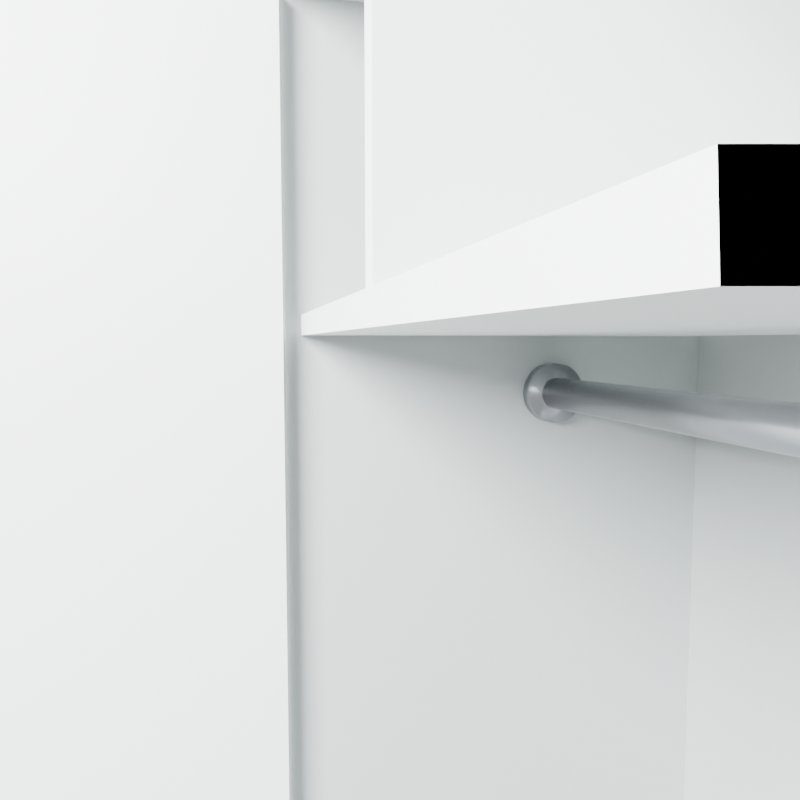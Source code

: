 # Source: PPECabinet_MASTER.blend  (saved by Blender 5.1.30; exported with 4.5.12 LTS)
import bpy
from mathutils import Matrix  # noqa: F401  (used for matrix-valued properties, if any)

bpy.ops.wm.read_factory_settings(use_empty=True)
scene = bpy.context.scene
scene.name = 'Scene'

# ---- collections
col_collection = bpy.data.collections.new('Collection'); scene.collection.children.link(col_collection)

# ---- materials (node trees are filled in below, after node groups)
mat_ppe_body = bpy.data.materials.new('PPE_Body')
mat_ppe_interior = bpy.data.materials.new('PPE_Interior')
mat_ppe_plinth = bpy.data.materials.new('PPE_Plinth')
mat_mat_handle_metal = bpy.data.materials.new('MAT_Handle_Metal')
mat_ppe_plaque = bpy.data.materials.new('PPE_Plaque')
mat_ppe_accent = bpy.data.materials.new('PPE_Accent')
mat_ppe_graphite = bpy.data.materials.new('PPE_Graphite')

# ---- material node trees
mat_ppe_body.use_nodes = True; mat_ppe_body.node_tree.nodes.clear()
_N = mat_ppe_body.node_tree.nodes; _L = mat_ppe_body.node_tree.links
n0 = _N.new('ShaderNodeBsdfPrincipled'); n0.name = 'Principled BSDF'; n0.location = (-200, 100)
n0.inputs[0].default_value = (0.7758, 0.7991, 0.7913, 1.0)
n0.inputs[2].default_value = 0.45
n1 = _N.new('ShaderNodeOutputMaterial'); n1.name = 'Material Output'; n1.location = (200, 100)
_L.new(n0.outputs[0], n1.inputs[0])
n1.is_active_output = True
mat_ppe_interior.use_nodes = True; mat_ppe_interior.node_tree.nodes.clear()
_N = mat_ppe_interior.node_tree.nodes; _L = mat_ppe_interior.node_tree.links
n0 = _N.new('ShaderNodeBsdfPrincipled'); n0.name = 'Principled BSDF'; n0.location = (-200, 100)
n0.inputs[0].default_value = (0.4735, 0.5029, 0.5029, 1.0)
n0.inputs[2].default_value = 0.55
n1 = _N.new('ShaderNodeOutputMaterial'); n1.name = 'Material Output'; n1.location = (200, 100)
_L.new(n0.outputs[0], n1.inputs[0])
n1.is_active_output = True
mat_ppe_plinth.use_nodes = True; mat_ppe_plinth.node_tree.nodes.clear()
_N = mat_ppe_plinth.node_tree.nodes; _L = mat_ppe_plinth.node_tree.links
n0 = _N.new('ShaderNodeBsdfPrincipled'); n0.name = 'Principled BSDF'; n0.location = (-200, 100)
n0.inputs[0].default_value = (0.0185, 0.02315, 0.02732, 1.0)
n0.inputs[2].default_value = 0.4
n1 = _N.new('ShaderNodeOutputMaterial'); n1.name = 'Material Output'; n1.location = (200, 100)
_L.new(n0.outputs[0], n1.inputs[0])
n1.is_active_output = True
mat_mat_handle_metal.use_nodes = True; mat_mat_handle_metal.node_tree.nodes.clear()
_N = mat_mat_handle_metal.node_tree.nodes; _L = mat_mat_handle_metal.node_tree.links
n0 = _N.new('ShaderNodeBsdfPrincipled'); n0.name = 'Principled BSDF'; n0.location = (-200, 100)
n0.inputs[0].default_value = (0.3, 0.31, 0.33, 1.0)
n0.inputs[1].default_value = 0.75
n0.inputs[2].default_value = 0.3
n1 = _N.new('ShaderNodeOutputMaterial'); n1.name = 'Material Output'; n1.location = (200, 100)
_L.new(n0.outputs[0], n1.inputs[0])
n1.is_active_output = True
mat_ppe_plaque.use_nodes = True; mat_ppe_plaque.node_tree.nodes.clear()
_N = mat_ppe_plaque.node_tree.nodes; _L = mat_ppe_plaque.node_tree.links
n0 = _N.new('ShaderNodeBsdfPrincipled'); n0.name = 'Principled BSDF'; n0.location = (-200, 100)
n0.inputs[0].default_value = (0.01033, 0.01161, 0.01298, 1.0)
n0.inputs[2].default_value = 0.35
n1 = _N.new('ShaderNodeOutputMaterial'); n1.name = 'Material Output'; n1.location = (200, 100)
_L.new(n0.outputs[0], n1.inputs[0])
n1.is_active_output = True
mat_ppe_accent.use_nodes = True; mat_ppe_accent.node_tree.nodes.clear()
_N = mat_ppe_accent.node_tree.nodes; _L = mat_ppe_accent.node_tree.links
n0 = _N.new('ShaderNodeBsdfPrincipled'); n0.name = 'Principled BSDF'; n0.location = (-200, 100)
n0.inputs[0].default_value = (0.016, 0.4793, 0.5711, 1.0)
n0.inputs[2].default_value = 0.25
n1 = _N.new('ShaderNodeOutputMaterial'); n1.name = 'Material Output'; n1.location = (200, 100)
_L.new(n0.outputs[0], n1.inputs[0])
n1.is_active_output = True
mat_ppe_graphite.use_nodes = True; mat_ppe_graphite.node_tree.nodes.clear()
_N = mat_ppe_graphite.node_tree.nodes; _L = mat_ppe_graphite.node_tree.links
n0 = _N.new('ShaderNodeBsdfPrincipled'); n0.name = 'Principled BSDF'; n0.location = (-200, 100)
n0.inputs[0].default_value = (0.02956, 0.03689, 0.04231, 1.0)
n0.inputs[2].default_value = 0.35
n1 = _N.new('ShaderNodeOutputMaterial'); n1.name = 'Material Output'; n1.location = (200, 100)
_L.new(n0.outputs[0], n1.inputs[0])
n1.is_active_output = True

# ---- world
world_world = bpy.data.worlds.new('World'); scene.world = world_world
world_world.use_nodes = True; world_world.node_tree.nodes.clear()
_N = world_world.node_tree.nodes; _L = world_world.node_tree.links
n0 = _N.new('ShaderNodeOutputWorld'); n0.name = 'World Output'; n0.location = (200, 100)
n1 = _N.new('ShaderNodeBackground'); n1.name = 'Background'; n1.location = (-200, 100)
n1.inputs[0].default_value = (0.82, 0.82, 0.83, 1.0)
_L.new(n1.outputs[0], n0.inputs[0])
n0.is_active_output = True
world_world.color = (0.05088, 0.05088, 0.05088)
world_world.sun_shadow_jitter_overblur = 0.0

# ---- cameras
cam_ppe_qa_closedfront_data = bpy.data.cameras.new('PPE_QA_ClosedFront_data')
cam_ppe_qa_closedfront_data.lens = 32.0
cam_ppe_qa_closedfront_data.ortho_scale = 2.6
cam_ppe_qa_openfront_data = bpy.data.cameras.new('PPE_QA_OpenFront_data')
cam_ppe_qa_openfront_data.lens = 32.0
cam_ppe_qa_openthreequarter_data = bpy.data.cameras.new('PPE_QA_OpenThreeQuarter_data')
cam_ppe_qa_openthreequarter_data.lens = 32.0
cam_ppe_qa_interior_data = bpy.data.cameras.new('PPE_QA_Interior_data')
cam_ppe_qa_interior_data.lens = 28.0

# ---- lights
light_ppe_keylight_data = bpy.data.lights.new('PPE_KeyLight_data', 'AREA')
light_ppe_keylight_data.energy = 400.0
light_ppe_keylight_data.size = 1.2
light_ppe_filllight_data = bpy.data.lights.new('PPE_FillLight_data', 'AREA')
light_ppe_filllight_data.energy = 150.0
light_ppe_filllight_data.size = 1.5

# ---- meshes
me_b_left_mesh = bpy.data.meshes.new('B_Left_mesh')
me_b_left_mesh.from_pydata([(-0.35, -0.23, 0.08), (-0.35, -0.23, 2.0), (-0.35, 0.25, 0.08), (-0.35, 0.25, 2.0), (-0.33, -0.23, 0.08), (-0.33, -0.23, 2.0), (-0.33, 0.25, 0.08), (-0.33, 0.25, 2.0), (0.33, -0.23, 0.08), (0.33, -0.23, 2.0), (0.33, 0.25, 0.08), (0.33, 0.25, 2.0), (0.35, -0.23, 0.08), (0.35, -0.23, 2.0), (0.35, 0.25, 0.08), (0.35, 0.25, 2.0), (-0.35, -0.23, 1.98), (-0.35, -0.23, 2.0), (-0.35, 0.25, 1.98), (-0.35, 0.25, 2.0), (0.35, -0.23, 1.98), (0.35, -0.23, 2.0), (0.35, 0.25, 1.98), (0.35, 0.25, 2.0), (-0.33, 0.23, 0.08), (-0.33, 0.23, 1.98), (-0.33, 0.25, 0.08), (-0.33, 0.25, 1.98), (0.33, 0.23, 0.08), (0.33, 0.23, 1.98), (0.33, 0.25, 0.08), (0.33, 0.25, 1.98), (-0.33, -0.23, 0.08), (-0.33, -0.23, 0.1), (-0.33, 0.23, 0.08), (-0.33, 0.23, 0.1), (0.33, -0.23, 0.08), (0.33, -0.23, 0.1), (0.33, 0.23, 0.08), (0.33, 0.23, 0.1), (-0.33, -0.23, 1.83), (-0.33, -0.23, 1.98), (-0.33, -0.21, 1.83), (-0.33, -0.21, 1.98), (0.33, -0.23, 1.83), (0.33, -0.23, 1.98), (0.33, -0.21, 1.83), (0.33, -0.21, 1.98), (-0.35, -0.17, 0.0), (-0.35, -0.17, 0.08), (-0.35, 0.25, 0.0), (-0.35, 0.25, 0.08), (0.35, -0.17, 0.0), (0.35, -0.17, 0.08), (0.35, 0.25, 0.0), (0.35, 0.25, 0.08)], [], [(0, 1, 3, 2), (2, 3, 7, 6), (6, 7, 5, 4), (4, 5, 1, 0), (2, 6, 4, 0), (7, 3, 1, 5), (8, 9, 11, 10), (10, 11, 15, 14), (14, 15, 13, 12), (12, 13, 9, 8), (10, 14, 12, 8), (15, 11, 9, 13), (16, 17, 19, 18), (18, 19, 23, 22), (22, 23, 21, 20), (20, 21, 17, 16), (18, 22, 20, 16), (23, 19, 17, 21), (24, 25, 27, 26), (26, 27, 31, 30), (30, 31, 29, 28), (28, 29, 25, 24), (26, 30, 28, 24), (31, 27, 25, 29), (32, 33, 35, 34), (34, 35, 39, 38), (38, 39, 37, 36), (36, 37, 33, 32), (34, 38, 36, 32), (39, 35, 33, 37), (40, 41, 43, 42), (42, 43, 47, 46), (46, 47, 45, 44), (44, 45, 41, 40), (42, 46, 44, 40), (47, 43, 41, 45), (48, 49, 51, 50), (50, 51, 55, 54), (54, 55, 53, 52), (52, 53, 49, 48), (50, 54, 52, 48), (55, 51, 49, 53)])
me_b_left_mesh.polygons.foreach_set('material_index', [0, 0, 1, 0, 0, 0, 1, 0, 0, 0, 0, 0, 0, 0, 0, 0, 0, 0, 0, 0, 0, 1, 0, 0, 1, 1, 1, 1, 1, 1, 0, 0, 0, 1, 0, 0, 2, 2, 2, 2, 2, 2])
me_b_left_mesh.materials.append(mat_ppe_body)
me_b_left_mesh.materials.append(mat_ppe_interior)
me_b_left_mesh.materials.append(mat_ppe_plinth)
me_b_left_mesh.update()
me_ppe_topshelf_mesh = bpy.data.meshes.new('PPE_TopShelf_mesh')
me_ppe_topshelf_mesh.from_pydata([(-0.33, -0.2144, 1.51), (-0.33, -0.2144, 1.53), (-0.33, 0.21, 1.51), (-0.33, 0.21, 1.53), (0.33, -0.2144, 1.51), (0.33, -0.2144, 1.53), (0.33, 0.21, 1.51), (0.33, 0.21, 1.53)], [], [(0, 1, 3, 2), (2, 3, 7, 6), (6, 7, 5, 4), (4, 5, 1, 0), (2, 6, 4, 0), (7, 3, 1, 5)])
me_ppe_topshelf_mesh.materials.append(mat_ppe_body)
me_ppe_topshelf_mesh.update()
me_ppe_topdivider_mesh = bpy.data.meshes.new('PPE_TopDivider_mesh')
me_ppe_topdivider_mesh.from_pydata([(-0.01, -0.21, 1.53), (-0.01, -0.21, 1.83), (-0.01, 0.21, 1.53), (-0.01, 0.21, 1.83), (0.01, -0.21, 1.53), (0.01, -0.21, 1.83), (0.01, 0.21, 1.53), (0.01, 0.21, 1.83)], [], [(0, 1, 3, 2), (2, 3, 7, 6), (6, 7, 5, 4), (4, 5, 1, 0), (2, 6, 4, 0), (7, 3, 1, 5)])
me_ppe_topdivider_mesh.materials.append(mat_ppe_body)
me_ppe_topdivider_mesh.update()
me_ppe_coatrail_mesh_001 = bpy.data.meshes.new('PPE_CoatRail_mesh.001')
me_ppe_coatrail_mesh_001.from_pydata([(-0.3236, 0.06627, 1.45), (0.3236, 0.06627, 1.45), (-0.3236, 0.06596, 1.447), (0.3236, 0.06596, 1.447), (-0.3236, 0.06503, 1.444), (0.3236, 0.06503, 1.444), (-0.3236, 0.06353, 1.441), (0.3236, 0.06353, 1.441), (-0.3236, 0.06151, 1.438), (0.3236, 0.06151, 1.438), (-0.3236, 0.05904, 1.436), (0.3236, 0.05904, 1.436), (-0.3236, 0.05623, 1.435), (0.3236, 0.05623, 1.435), (-0.3236, 0.05317, 1.434), (0.3236, 0.05317, 1.434), (-0.3236, 0.05, 1.434), (0.3236, 0.05, 1.434), (-0.3236, 0.04683, 1.434), (0.3236, 0.04683, 1.434), (-0.3236, 0.04377, 1.435), (0.3236, 0.04377, 1.435), (-0.3236, 0.04096, 1.436), (0.3236, 0.04096, 1.436), (-0.3236, 0.03849, 1.438), (0.3236, 0.03849, 1.438), (-0.3236, 0.03647, 1.441), (0.3236, 0.03647, 1.441), (-0.3236, 0.03497, 1.444), (0.3236, 0.03497, 1.444), (-0.3236, 0.03404, 1.447), (0.3236, 0.03404, 1.447), (-0.3236, 0.03373, 1.45), (0.3236, 0.03373, 1.45), (-0.3236, 0.03404, 1.453), (0.3236, 0.03404, 1.453), (-0.3236, 0.03497, 1.456), (0.3236, 0.03497, 1.456), (-0.3236, 0.03647, 1.459), (0.3236, 0.03647, 1.459), (-0.3236, 0.03849, 1.462), (0.3236, 0.03849, 1.462), (-0.3236, 0.04096, 1.464), (0.3236, 0.04096, 1.464), (-0.3236, 0.04377, 1.465), (0.3236, 0.04377, 1.465), (-0.3236, 0.04683, 1.466), (0.3236, 0.04683, 1.466), (-0.3236, 0.05, 1.466), (0.3236, 0.05, 1.466), (-0.3236, 0.05317, 1.466), (0.3236, 0.05317, 1.466), (-0.3236, 0.05623, 1.465), (0.3236, 0.05623, 1.465), (-0.3236, 0.05904, 1.464), (0.3236, 0.05904, 1.464), (-0.3236, 0.06151, 1.462), (0.3236, 0.06151, 1.462), (-0.3236, 0.06353, 1.459), (0.3236, 0.06353, 1.459), (-0.3236, 0.06503, 1.456), (0.3236, 0.06503, 1.456), (-0.3236, 0.06596, 1.453), (0.3236, 0.06596, 1.453)], [], [(0, 1, 3, 2), (2, 3, 5, 4), (4, 5, 7, 6), (6, 7, 9, 8), (8, 9, 11, 10), (10, 11, 13, 12), (12, 13, 15, 14), (14, 15, 17, 16), (16, 17, 19, 18), (18, 19, 21, 20), (20, 21, 23, 22), (22, 23, 25, 24), (24, 25, 27, 26), (26, 27, 29, 28), (28, 29, 31, 30), (30, 31, 33, 32), (32, 33, 35, 34), (34, 35, 37, 36), (36, 37, 39, 38), (38, 39, 41, 40), (40, 41, 43, 42), (42, 43, 45, 44), (44, 45, 47, 46), (46, 47, 49, 48), (48, 49, 51, 50), (50, 51, 53, 52), (52, 53, 55, 54), (54, 55, 57, 56), (56, 57, 59, 58), (58, 59, 61, 60), (3, 1, 63, 61, 59, 57, 55, 53, 51, 49, 47, 45, 43, 41, 39, 37, 35, 33, 31, 29, 27, 25, 23, 21, 19, 17, 15, 13, 11, 9, 7, 5), (60, 61, 63, 62), (62, 63, 1, 0), (0, 2, 4, 6, 8, 10, 12, 14, 16, 18, 20, 22, 24, 26, 28, 30, 32, 34, 36, 38, 40, 42, 44, 46, 48, 50, 52, 54, 56, 58, 60, 62)])
me_ppe_coatrail_mesh_001.polygons.foreach_set('use_smooth', [True] * 34)
me_ppe_coatrail_mesh_001.materials.append(mat_mat_handle_metal)
me_ppe_coatrail_mesh_001.update()
me_categorylabelplate_mesh_003 = bpy.data.meshes.new('CategoryLabelPlate_Mesh.003')
me_categorylabelplate_mesh_003.from_pydata([(-0.307, -0.001, -0.0475), (-0.307, -0.004, -0.0445), (-0.31, -0.001, -0.0445), (-0.307, -0.003121, -0.04662), (-0.3087, -0.002732, -0.04623), (-0.3091, -0.003121, -0.0445), (-0.3091, -0.001, -0.04662), (-0.307, -0.004, 0.0445), (-0.307, -0.001, 0.0475), (-0.31, -0.001, 0.0445), (-0.307, -0.003121, 0.04662), (-0.3087, -0.002732, 0.04623), (-0.3091, -0.001, 0.04662), (-0.3091, -0.003121, 0.0445), (-0.307, 0.001, -0.0475), (-0.31, 0.001, -0.0445), (-0.307, 0.004, -0.0445), (-0.3091, 0.001, -0.04662), (-0.3087, 0.002732, -0.04623), (-0.3091, 0.003121, -0.0445), (-0.307, 0.003121, -0.04662), (-0.307, 0.001, 0.0475), (-0.307, 0.004, 0.0445), (-0.31, 0.001, 0.0445), (-0.307, 0.003121, 0.04662), (-0.3087, 0.002732, 0.04623), (-0.3091, 0.003121, 0.0445), (-0.3091, 0.001, 0.04662), (0.307, -0.001, -0.0475), (0.31, -0.001, -0.0445), (0.307, -0.004, -0.0445), (0.3091, -0.001, -0.04662), (0.3087, -0.002732, -0.04623), (0.3091, -0.003121, -0.0445), (0.307, -0.003121, -0.04662), (0.307, -0.001, 0.0475), (0.307, -0.004, 0.0445), (0.31, -0.001, 0.0445), (0.307, -0.003121, 0.04662), (0.3087, -0.002732, 0.04623), (0.3091, -0.003121, 0.0445), (0.3091, -0.001, 0.04662), (0.307, 0.001, -0.0475), (0.307, 0.004, -0.0445), (0.31, 0.001, -0.0445), (0.307, 0.003121, -0.04662), (0.3087, 0.002732, -0.04623), (0.3091, 0.003121, -0.0445), (0.3091, 0.001, -0.04662), (0.307, 0.001, 0.0475), (0.31, 0.001, 0.0445), (0.307, 0.004, 0.0445), (0.3091, 0.001, 0.04662), (0.3087, 0.002732, 0.04623), (0.3091, 0.003121, 0.0445), (0.307, 0.003121, 0.04662)], [], [(0, 3, 4, 6), (1, 5, 4, 3), (2, 6, 4, 5), (7, 10, 11, 13), (8, 12, 11, 10), (9, 13, 11, 12), (14, 17, 18, 20), (15, 19, 18, 17), (16, 20, 18, 19), (21, 24, 25, 27), (22, 26, 25, 24), (23, 27, 25, 26), (28, 31, 32, 34), (29, 33, 32, 31), (30, 34, 32, 33), (35, 38, 39, 41), (36, 40, 39, 38), (37, 41, 39, 40), (42, 45, 46, 48), (43, 47, 46, 45), (44, 48, 46, 47), (49, 52, 53, 55), (50, 54, 53, 52), (51, 55, 53, 54), (14, 0, 6, 17), (17, 6, 2, 15), (1, 7, 13, 5), (5, 13, 9, 2), (8, 21, 27, 12), (12, 27, 23, 9), (22, 16, 19, 26), (26, 19, 15, 23), (42, 14, 20, 45), (45, 20, 16, 43), (21, 49, 55, 24), (24, 55, 51, 22), (50, 44, 47, 54), (54, 47, 43, 51), (28, 42, 48, 31), (31, 48, 44, 29), (49, 35, 41, 52), (52, 41, 37, 50), (36, 30, 33, 40), (40, 33, 29, 37), (0, 28, 34, 3), (3, 34, 30, 1), (35, 8, 10, 38), (38, 10, 7, 36), (14, 42, 28, 0), (2, 9, 23, 15), (30, 36, 7, 1), (49, 21, 8, 35), (16, 22, 51, 43), (44, 50, 37, 29)])
me_categorylabelplate_mesh_003.materials.append(mat_ppe_plaque)
me_categorylabelplate_mesh_003.update()
me_categorylabelaccent_mesh = bpy.data.meshes.new('CategoryLabelAccent_Mesh')
me_categorylabelaccent_mesh.from_pydata([(-0.275, -0.002, -0.003), (-0.275, -0.002, 0.003), (-0.275, 0.002, -0.003), (-0.275, 0.002, 0.003), (0.275, -0.002, -0.003), (0.275, -0.002, 0.003), (0.275, 0.002, -0.003), (0.275, 0.002, 0.003)], [], [(0, 1, 3, 2), (2, 3, 7, 6), (6, 7, 5, 4), (4, 5, 1, 0), (2, 6, 4, 0), (7, 3, 1, 5)])
me_categorylabelaccent_mesh.materials.append(mat_ppe_accent)
me_categorylabelaccent_mesh.update()
me_ppecabinet_door_mesh_001 = bpy.data.meshes.new('PPECabinet_Door_mesh.001')
me_ppecabinet_door_mesh_001.from_pydata([(-0.327, -0.23, 0.103), (0.327, -0.23, 0.103), (0.327, -0.21, 0.103), (-0.327, -0.21, 0.103), (-0.327, -0.23, 1.827), (0.327, -0.23, 1.827), (0.327, -0.21, 1.827), (-0.327, -0.21, 1.827)], [], [(0, 1, 2, 3), (4, 5, 6, 7), (0, 1, 5, 4), (1, 2, 6, 5), (2, 3, 7, 6), (3, 0, 4, 7)])
me_ppecabinet_door_mesh_001.materials.append(mat_ppe_body)
me_ppecabinet_door_mesh_001.update()
me_cube_009 = bpy.data.meshes.new('Cube.009')
me_cube_009.from_pydata([(-0.5, -0.5, -0.5), (-0.5, -0.5, 0.5), (-0.5, 0.5, -0.5), (-0.5, 0.5, 0.5), (0.5, -0.5, -0.5), (0.5, -0.5, 0.5), (0.5, 0.5, -0.5), (0.5, 0.5, 0.5)], [], [(0, 1, 3, 2), (2, 3, 7, 6), (6, 7, 5, 4), (4, 5, 1, 0), (2, 6, 4, 0), (7, 3, 1, 5)])
_uv = me_cube_009.uv_layers.new(name='UVMap')
_uv.uv.foreach_set('vector', [0.375, 0.0, 0.625, 0.0, 0.625, 0.25, 0.375, 0.25, 0.375, 0.25, 0.625, 0.25, 0.625, 0.5, 0.375, 0.5, 0.375, 0.5, 0.625, 0.5, 0.625, 0.75, 0.375, 0.75, 0.375, 0.75, 0.625, 0.75, 0.625, 1.0, 0.375, 1.0, 0.125, 0.5, 0.375, 0.5, 0.375, 0.75, 0.125, 0.75, 0.625, 0.5, 0.875, 0.5, 0.875, 0.75, 0.625, 0.75])
me_cube_009.materials.append(mat_ppe_graphite)
me_cube_009.update()
me_cube_010 = bpy.data.meshes.new('Cube.010')
me_cube_010.from_pydata([(-0.5, -0.5, -0.5), (-0.5, -0.5, 0.5), (-0.5, 0.5, -0.5), (-0.5, 0.5, 0.5), (0.5, -0.5, -0.5), (0.5, -0.5, 0.5), (0.5, 0.5, -0.5), (0.5, 0.5, 0.5)], [], [(0, 1, 3, 2), (2, 3, 7, 6), (6, 7, 5, 4), (4, 5, 1, 0), (2, 6, 4, 0), (7, 3, 1, 5)])
_uv = me_cube_010.uv_layers.new(name='UVMap')
_uv.uv.foreach_set('vector', [0.375, 0.0, 0.625, 0.0, 0.625, 0.25, 0.375, 0.25, 0.375, 0.25, 0.625, 0.25, 0.625, 0.5, 0.375, 0.5, 0.375, 0.5, 0.625, 0.5, 0.625, 0.75, 0.375, 0.75, 0.375, 0.75, 0.625, 0.75, 0.625, 1.0, 0.375, 1.0, 0.125, 0.5, 0.375, 0.5, 0.375, 0.75, 0.125, 0.75, 0.625, 0.5, 0.875, 0.5, 0.875, 0.75, 0.625, 0.75])
me_cube_010.materials.append(mat_ppe_graphite)
me_cube_010.update()
me_cylinder_002 = bpy.data.meshes.new('Cylinder.002')
me_cylinder_002.from_pydata([(0.0, 1.0, -0.5), (0.0, 1.0, 0.5), (0.4339, 0.901, -0.5), (0.4339, 0.901, 0.5), (0.7818, 0.6235, -0.5), (0.7818, 0.6235, 0.5), (0.9749, 0.2225, -0.5), (0.9749, 0.2225, 0.5), (0.9749, -0.2225, -0.5), (0.9749, -0.2225, 0.5), (0.7818, -0.6235, -0.5), (0.7818, -0.6235, 0.5), (0.4339, -0.901, -0.5), (0.4339, -0.901, 0.5), (0.0, -1.0, -0.5), (0.0, -1.0, 0.5), (-0.4339, -0.901, -0.5), (-0.4339, -0.901, 0.5), (-0.7818, -0.6235, -0.5), (-0.7818, -0.6235, 0.5), (-0.9749, -0.2225, -0.5), (-0.9749, -0.2225, 0.5), (-0.9749, 0.2225, -0.5), (-0.9749, 0.2225, 0.5), (-0.7818, 0.6235, -0.5), (-0.7818, 0.6235, 0.5), (-0.4339, 0.901, -0.5), (-0.4339, 0.901, 0.5)], [], [(0, 1, 3, 2), (2, 3, 5, 4), (4, 5, 7, 6), (6, 7, 9, 8), (8, 9, 11, 10), (10, 11, 13, 12), (12, 13, 15, 14), (14, 15, 17, 16), (16, 17, 19, 18), (18, 19, 21, 20), (20, 21, 23, 22), (22, 23, 25, 24), (3, 1, 27, 25, 23, 21, 19, 17, 15, 13, 11, 9, 7, 5), (24, 25, 27, 26), (26, 27, 1, 0), (0, 2, 4, 6, 8, 10, 12, 14, 16, 18, 20, 22, 24, 26)])
_uv = me_cylinder_002.uv_layers.new(name='UVMap')
_uv.uv.foreach_set('vector', [1.0, 0.5, 1.0, 1.0, 0.9286, 1.0, 0.9286, 0.5, 0.9286, 0.5, 0.9286, 1.0, 0.8571, 1.0, 0.8571, 0.5, 0.8571, 0.5, 0.8571, 1.0, 0.7857, 1.0, 0.7857, 0.5, 0.7857, 0.5, 0.7857, 1.0, 0.7143, 1.0, 0.7143, 0.5, 0.7143, 0.5, 0.7143, 1.0, 0.6429, 1.0, 0.6429, 0.5, 0.6429, 0.5, 0.6429, 1.0, 0.5714, 1.0, 0.5714, 0.5, 0.5714, 0.5, 0.5714, 1.0, 0.5, 1.0, 0.5, 0.5, 0.5, 0.5, 0.5, 1.0, 0.4286, 1.0, 0.4286, 0.5, 0.4286, 0.5, 0.4286, 1.0, 0.3571, 1.0, 0.3571, 0.5, 0.3571, 0.5, 0.3571, 1.0, 0.2857, 1.0, 0.2857, 0.5, 0.2857, 0.5, 0.2857, 1.0, 0.2143, 1.0, 0.2143, 0.5, 0.2143, 0.5, 0.2143, 1.0, 0.1429, 1.0, 0.1429, 0.5, 0.3541, 0.4662, 0.25, 0.49, 0.1459, 0.4662, 0.06236, 0.3996, 0.01602, 0.3034, 0.01602, 0.1966, 0.06236, 0.1004, 0.1459, 0.03377, 0.25, 0.01, 0.3541, 0.03377, 0.4376, 0.1004, 0.484, 0.1966, 0.484, 0.3034, 0.4376, 0.3996, 0.1429, 0.5, 0.1429, 1.0, 0.07143, 1.0, 0.07143, 0.5, 0.07143, 0.5, 0.07143, 1.0, -1.341e-07, 1.0, -1.341e-07, 0.5, 0.75, 0.49, 0.8541, 0.4662, 0.9376, 0.3996, 0.984, 0.3034, 0.984, 0.1966, 0.9376, 0.1004, 0.8541, 0.03377, 0.75, 0.01, 0.6459, 0.03377, 0.5624, 0.1004, 0.516, 0.1966, 0.516, 0.3034, 0.5624, 0.3996, 0.6459, 0.4662])
me_cylinder_002.materials.append(mat_ppe_graphite)
me_cylinder_002.update()
me_ppe_topshelf_mesh_001 = bpy.data.meshes.new('PPE_TopShelf_mesh.001')
me_ppe_topshelf_mesh_001.from_pydata([(-0.33, -0.2144, 1.51), (-0.33, -0.2144, 1.53), (-0.33, 0.21, 1.51), (-0.33, 0.21, 1.53), (0.33, -0.2144, 1.51), (0.33, -0.2144, 1.53), (0.33, 0.21, 1.51), (0.33, 0.21, 1.53)], [], [(0, 1, 3, 2), (2, 3, 7, 6), (6, 7, 5, 4), (4, 5, 1, 0), (2, 6, 4, 0), (7, 3, 1, 5)])
me_ppe_topshelf_mesh_001.materials.append(mat_ppe_body)
me_ppe_topshelf_mesh_001.update()
me_ppe_coatrail_socket_left_mesh = bpy.data.meshes.new('PPE_CoatRail_Socket_Left_mesh')
me_ppe_coatrail_socket_left_mesh.from_pydata([(-0.33, 0.08089, 1.45), (-0.314, 0.08089, 1.45), (-0.33, 0.08029, 1.444), (-0.314, 0.08029, 1.444), (-0.33, 0.07854, 1.438), (-0.314, 0.07854, 1.438), (-0.33, 0.07568, 1.433), (-0.314, 0.07568, 1.433), (-0.33, 0.07184, 1.428), (-0.314, 0.07184, 1.428), (-0.33, 0.06716, 1.424), (-0.314, 0.06716, 1.424), (-0.33, 0.06182, 1.421), (-0.314, 0.06182, 1.421), (-0.33, 0.05603, 1.42), (-0.314, 0.05603, 1.42), (-0.33, 0.05, 1.419), (-0.314, 0.05, 1.419), (-0.33, 0.04397, 1.42), (-0.314, 0.04397, 1.42), (-0.33, 0.03818, 1.421), (-0.314, 0.03818, 1.421), (-0.33, 0.03284, 1.424), (-0.314, 0.03284, 1.424), (-0.33, 0.02816, 1.428), (-0.314, 0.02816, 1.428), (-0.33, 0.02432, 1.433), (-0.314, 0.02432, 1.433), (-0.33, 0.02146, 1.438), (-0.314, 0.02146, 1.438), (-0.33, 0.01971, 1.444), (-0.314, 0.01971, 1.444), (-0.33, 0.01911, 1.45), (-0.314, 0.01911, 1.45), (-0.33, 0.01971, 1.456), (-0.314, 0.01971, 1.456), (-0.33, 0.02146, 1.462), (-0.314, 0.02146, 1.462), (-0.33, 0.02432, 1.467), (-0.314, 0.02432, 1.467), (-0.33, 0.02816, 1.472), (-0.314, 0.02816, 1.472), (-0.33, 0.03284, 1.476), (-0.314, 0.03284, 1.476), (-0.33, 0.03818, 1.479), (-0.314, 0.03818, 1.479), (-0.33, 0.04397, 1.48), (-0.314, 0.04397, 1.48), (-0.33, 0.05, 1.481), (-0.314, 0.05, 1.481), (-0.33, 0.05603, 1.48), (-0.314, 0.05603, 1.48), (-0.33, 0.06182, 1.479), (-0.314, 0.06182, 1.479), (-0.33, 0.06716, 1.476), (-0.314, 0.06716, 1.476), (-0.33, 0.07184, 1.472), (-0.314, 0.07184, 1.472), (-0.33, 0.07568, 1.467), (-0.314, 0.07568, 1.467), (-0.33, 0.07854, 1.462), (-0.314, 0.07854, 1.462), (-0.33, 0.08029, 1.456), (-0.314, 0.08029, 1.456)], [], [(0, 1, 3, 2), (2, 3, 5, 4), (4, 5, 7, 6), (6, 7, 9, 8), (8, 9, 11, 10), (10, 11, 13, 12), (12, 13, 15, 14), (14, 15, 17, 16), (16, 17, 19, 18), (18, 19, 21, 20), (20, 21, 23, 22), (22, 23, 25, 24), (24, 25, 27, 26), (26, 27, 29, 28), (28, 29, 31, 30), (30, 31, 33, 32), (32, 33, 35, 34), (34, 35, 37, 36), (36, 37, 39, 38), (38, 39, 41, 40), (40, 41, 43, 42), (42, 43, 45, 44), (44, 45, 47, 46), (46, 47, 49, 48), (48, 49, 51, 50), (50, 51, 53, 52), (52, 53, 55, 54), (54, 55, 57, 56), (56, 57, 59, 58), (58, 59, 61, 60), (3, 1, 63, 61, 59, 57, 55, 53, 51, 49, 47, 45, 43, 41, 39, 37, 35, 33, 31, 29, 27, 25, 23, 21, 19, 17, 15, 13, 11, 9, 7, 5), (60, 61, 63, 62), (62, 63, 1, 0), (0, 2, 4, 6, 8, 10, 12, 14, 16, 18, 20, 22, 24, 26, 28, 30, 32, 34, 36, 38, 40, 42, 44, 46, 48, 50, 52, 54, 56, 58, 60, 62)])
me_ppe_coatrail_socket_left_mesh.polygons.foreach_set('use_smooth', [True] * 34)
me_ppe_coatrail_socket_left_mesh.materials.append(mat_mat_handle_metal)
me_ppe_coatrail_socket_left_mesh.update()
me_ppe_coatrail_socket_right_mesh = bpy.data.meshes.new('PPE_CoatRail_Socket_Right_mesh')
me_ppe_coatrail_socket_right_mesh.from_pydata([(0.314, 0.08089, 1.45), (0.33, 0.08089, 1.45), (0.314, 0.08029, 1.444), (0.33, 0.08029, 1.444), (0.314, 0.07854, 1.438), (0.33, 0.07854, 1.438), (0.314, 0.07568, 1.433), (0.33, 0.07568, 1.433), (0.314, 0.07184, 1.428), (0.33, 0.07184, 1.428), (0.314, 0.06716, 1.424), (0.33, 0.06716, 1.424), (0.314, 0.06182, 1.421), (0.33, 0.06182, 1.421), (0.314, 0.05603, 1.42), (0.33, 0.05603, 1.42), (0.314, 0.05, 1.419), (0.33, 0.05, 1.419), (0.314, 0.04397, 1.42), (0.33, 0.04397, 1.42), (0.314, 0.03818, 1.421), (0.33, 0.03818, 1.421), (0.314, 0.03284, 1.424), (0.33, 0.03284, 1.424), (0.314, 0.02816, 1.428), (0.33, 0.02816, 1.428), (0.314, 0.02432, 1.433), (0.33, 0.02432, 1.433), (0.314, 0.02146, 1.438), (0.33, 0.02146, 1.438), (0.314, 0.01971, 1.444), (0.33, 0.01971, 1.444), (0.314, 0.01911, 1.45), (0.33, 0.01911, 1.45), (0.314, 0.01971, 1.456), (0.33, 0.01971, 1.456), (0.314, 0.02146, 1.462), (0.33, 0.02146, 1.462), (0.314, 0.02432, 1.467), (0.33, 0.02432, 1.467), (0.314, 0.02816, 1.472), (0.33, 0.02816, 1.472), (0.314, 0.03284, 1.476), (0.33, 0.03284, 1.476), (0.314, 0.03818, 1.479), (0.33, 0.03818, 1.479), (0.314, 0.04397, 1.48), (0.33, 0.04397, 1.48), (0.314, 0.05, 1.481), (0.33, 0.05, 1.481), (0.314, 0.05603, 1.48), (0.33, 0.05603, 1.48), (0.314, 0.06182, 1.479), (0.33, 0.06182, 1.479), (0.314, 0.06716, 1.476), (0.33, 0.06716, 1.476), (0.314, 0.07184, 1.472), (0.33, 0.07184, 1.472), (0.314, 0.07568, 1.467), (0.33, 0.07568, 1.467), (0.314, 0.07854, 1.462), (0.33, 0.07854, 1.462), (0.314, 0.08029, 1.456), (0.33, 0.08029, 1.456)], [], [(0, 1, 3, 2), (2, 3, 5, 4), (4, 5, 7, 6), (6, 7, 9, 8), (8, 9, 11, 10), (10, 11, 13, 12), (12, 13, 15, 14), (14, 15, 17, 16), (16, 17, 19, 18), (18, 19, 21, 20), (20, 21, 23, 22), (22, 23, 25, 24), (24, 25, 27, 26), (26, 27, 29, 28), (28, 29, 31, 30), (30, 31, 33, 32), (32, 33, 35, 34), (34, 35, 37, 36), (36, 37, 39, 38), (38, 39, 41, 40), (40, 41, 43, 42), (42, 43, 45, 44), (44, 45, 47, 46), (46, 47, 49, 48), (48, 49, 51, 50), (50, 51, 53, 52), (52, 53, 55, 54), (54, 55, 57, 56), (56, 57, 59, 58), (58, 59, 61, 60), (3, 1, 63, 61, 59, 57, 55, 53, 51, 49, 47, 45, 43, 41, 39, 37, 35, 33, 31, 29, 27, 25, 23, 21, 19, 17, 15, 13, 11, 9, 7, 5), (60, 61, 63, 62), (62, 63, 1, 0), (0, 2, 4, 6, 8, 10, 12, 14, 16, 18, 20, 22, 24, 26, 28, 30, 32, 34, 36, 38, 40, 42, 44, 46, 48, 50, 52, 54, 56, 58, 60, 62)])
me_ppe_coatrail_socket_right_mesh.polygons.foreach_set('use_smooth', [True] * 34)
me_ppe_coatrail_socket_right_mesh.materials.append(mat_mat_handle_metal)
me_ppe_coatrail_socket_right_mesh.update()

# ---- objects
ob_ppecabinet_root = bpy.data.objects.new('PPECabinet_Root', None)
ob_ppe_gogglesslot = bpy.data.objects.new('PPE_GogglesSlot', None)
ob_ppe_glovesslot = bpy.data.objects.new('PPE_GlovesSlot', None)
ob_ppe_coatanchor = bpy.data.objects.new('PPE_CoatAnchor', None)
ob_ppe_keylight = bpy.data.objects.new('PPE_KeyLight', light_ppe_keylight_data)
ob_ppe_filllight = bpy.data.objects.new('PPE_FillLight', light_ppe_filllight_data)
ob_ppe_qa_closedfront = bpy.data.objects.new('PPE_QA_ClosedFront', cam_ppe_qa_closedfront_data)
ob_ppe_qa_openfront = bpy.data.objects.new('PPE_QA_OpenFront', cam_ppe_qa_openfront_data)
ob_ppe_qa_openthreequarter = bpy.data.objects.new('PPE_QA_OpenThreeQuarter', cam_ppe_qa_openthreequarter_data)
ob_ppe_qa_interior = bpy.data.objects.new('PPE_QA_Interior', cam_ppe_qa_interior_data)
ob_ppecabinet_body = bpy.data.objects.new('PPECabinet_Body', me_b_left_mesh)
ob_ppe_topshelf = bpy.data.objects.new('PPE_TopShelf', me_ppe_topshelf_mesh)
ob_ppe_topdivider = bpy.data.objects.new('PPE_TopDivider', me_ppe_topdivider_mesh)
ob_ppe_coatrail = bpy.data.objects.new('PPE_CoatRail', me_ppe_coatrail_mesh_001)
ob_ppecabinet_doorpivot_left = bpy.data.objects.new('PPECabinet_DoorPivot_Left', None)
ob_ppecabinet_header = bpy.data.objects.new('PPECabinet_Header', me_categorylabelplate_mesh_003)
ob_ppecabinet_headeraccent = bpy.data.objects.new('PPECabinet_HeaderAccent', me_categorylabelaccent_mesh)
ob_ppecabinet_door = bpy.data.objects.new('PPECabinet_Door', me_ppecabinet_door_mesh_001)
ob_lowerhandle_left_legtop = bpy.data.objects.new('LowerHandle_Left_LegTop', me_cube_009)
ob_lowerhandle_left_legbottom = bpy.data.objects.new('LowerHandle_Left_LegBottom', me_cube_010)
ob_lowerhandle_left_bar = bpy.data.objects.new('LowerHandle_Left_Bar', me_cylinder_002)
ob_ppecabinet_handle = bpy.data.objects.new('PPECabinet_Handle', None)
ob_ppe_topshelf_upper = bpy.data.objects.new('PPE_TopShelf_Upper', me_ppe_topshelf_mesh_001)
ob_ppe_coatrail_socket_left = bpy.data.objects.new('PPE_CoatRail_Socket_Left', me_ppe_coatrail_socket_left_mesh)
ob_ppe_coatrail_socket_right = bpy.data.objects.new('PPE_CoatRail_Socket_Right', me_ppe_coatrail_socket_right_mesh)

# ---- transforms, parenting, visibility, modifiers, constraints
ob_ppecabinet_root.location = (0.0, 0.0, 0.0)
ob_ppecabinet_root.empty_display_size = 0.05
ob_ppe_gogglesslot.parent = ob_ppecabinet_root
ob_ppe_gogglesslot.location = (-0.17, 0.0, 1.68)
ob_ppe_gogglesslot.empty_display_type = 'CUBE'
ob_ppe_gogglesslot.empty_display_size = 0.08
ob_ppe_glovesslot.parent = ob_ppecabinet_root
ob_ppe_glovesslot.location = (0.17, 0.0, 1.68)
ob_ppe_glovesslot.empty_display_type = 'CUBE'
ob_ppe_glovesslot.empty_display_size = 0.08
ob_ppe_coatanchor.parent = ob_ppecabinet_root
ob_ppe_coatanchor.location = (0.0, 0.05, 1.4)
ob_ppe_coatanchor.empty_display_size = 0.06
ob_ppe_keylight.parent = ob_ppecabinet_root
ob_ppe_keylight.location = (1.2, -1.8, 2.4)
ob_ppe_keylight.rotation_euler = (0.9599, 0.0, 0.5236)
ob_ppe_keylight.hide_viewport = True
ob_ppe_filllight.parent = ob_ppecabinet_root
ob_ppe_filllight.location = (-1.4, -1.5, 1.6)
ob_ppe_filllight.rotation_euler = (1.134, 0.0, -0.6981)
ob_ppe_filllight.hide_viewport = True
ob_ppe_qa_closedfront.location = (0.3721, -0.2815, 1.502)
ob_ppe_qa_closedfront.rotation_euler = (-1.65, -3.142, -14.37)
ob_ppe_qa_openfront.location = (0.6, -3.2, 1.0)
ob_ppe_qa_openfront.rotation_euler = (1.571, -5.382e-09, 0.1853)
ob_ppe_qa_openfront.hide_viewport = True
ob_ppe_qa_openthreequarter.location = (2.2, -2.6, 1.1)
ob_ppe_qa_openthreequarter.rotation_euler = (1.541, 7.456e-10, 0.7023)
ob_ppe_qa_openthreequarter.hide_viewport = True
ob_ppe_qa_interior.location = (0.1, -1.3, 1.5)
ob_ppe_qa_interior.rotation_euler = (1.464, 3.332e-09, 0.07131)
ob_ppe_qa_interior.hide_viewport = True
ob_ppecabinet_body.parent = ob_ppecabinet_root
ob_ppecabinet_body.location = (0.0, 0.0, 0.0)
ob_ppe_topshelf.parent = ob_ppecabinet_body
ob_ppe_topshelf.location = (0.0, 0.0, 0.0)
ob_ppe_topdivider.parent = ob_ppecabinet_body
ob_ppe_topdivider.location = (0.0, 0.0, 0.0)
ob_ppe_coatrail.parent = ob_ppecabinet_body
ob_ppe_coatrail.location = (0.0, 0.0, 0.0)
ob_ppecabinet_doorpivot_left.parent = ob_ppecabinet_root
ob_ppecabinet_doorpivot_left.location = (-0.327, -0.23, 0.965)
ob_ppecabinet_doorpivot_left.rotation_euler = (0.0, 0.0, -1.745)
ob_ppecabinet_doorpivot_left.empty_display_size = 0.1
ob_ppecabinet_header.parent = ob_ppecabinet_body
ob_ppecabinet_header.location = (0.0, -0.232, 1.905)
ob_ppecabinet_header.scale = (0.68, 1.0, 1.0)
ob_ppecabinet_headeraccent.parent = ob_ppecabinet_body
ob_ppecabinet_headeraccent.location = (0.0, -0.235, 1.875)
ob_ppecabinet_headeraccent.scale = (0.68, 1.0, 1.0)
ob_ppecabinet_door.parent = ob_ppecabinet_doorpivot_left
ob_ppecabinet_door.matrix_parent_inverse = Matrix(((1.0, -0.0, 0.0, 0.327), (-0.0, 1.0, -0.0, 0.23), (0.0, -0.0, 1.0, -0.965), (-0.0, 0.0, -0.0, 1.0)))
ob_ppecabinet_door.location = (0.0, 0.0, 0.0)
ob_lowerhandle_left_legtop.parent = ob_ppecabinet_handle
ob_lowerhandle_left_legtop.matrix_parent_inverse = Matrix(((1.0, -0.0, 0.0, 0.09), (-0.0, 1.0, -0.0, -0.27), (0.0, -0.0, 1.0, -0.32), (-0.0, 0.0, -0.0, 1.0)))
ob_lowerhandle_left_legtop.location = (-0.09455, 0.2998, 0.393)
ob_lowerhandle_left_legtop.scale = (0.014, 0.042, 0.014)
ob_lowerhandle_left_legbottom.parent = ob_ppecabinet_handle
ob_lowerhandle_left_legbottom.matrix_parent_inverse = Matrix(((1.0, -0.0, 0.0, 0.09), (-0.0, 1.0, -0.0, -0.27), (0.0, -0.0, 1.0, -0.32), (-0.0, 0.0, -0.0, 1.0)))
ob_lowerhandle_left_legbottom.location = (-0.09455, 0.2998, 0.247)
ob_lowerhandle_left_legbottom.scale = (0.014, 0.042, 0.014)
ob_lowerhandle_left_bar.parent = ob_ppecabinet_handle
ob_lowerhandle_left_bar.matrix_parent_inverse = Matrix(((1.0, -0.0, 0.0, 0.09), (-0.0, 1.0, -0.0, -0.27), (0.0, -0.0, 1.0, -0.32), (-0.0, 0.0, -0.0, 1.0)))
ob_lowerhandle_left_bar.location = (-0.09455, 0.3208, 0.32)
ob_lowerhandle_left_bar.scale = (0.01026, 0.01, 0.16)
ob_ppecabinet_handle.parent = ob_ppecabinet_door
ob_ppecabinet_handle.location = (0.287, -0.221, 0.95)
ob_ppecabinet_handle.rotation_euler = (0.0, 0.0, -3.142)
ob_ppecabinet_handle.scale = (1.0, 1.0, 1.0)
ob_ppecabinet_handle.empty_display_size = 0.02
ob_ppe_topshelf_upper.parent = ob_ppecabinet_body
ob_ppe_topshelf_upper.location = (0.0, 0.0, 0.32)
ob_ppe_coatrail_socket_left.parent = ob_ppecabinet_body
ob_ppe_coatrail_socket_left.location = (0.0, 0.0, 0.0)
ob_ppe_coatrail_socket_right.parent = ob_ppecabinet_body
ob_ppe_coatrail_socket_right.location = (0.0, 0.0, 0.0)

# ---- collection membership
scene.collection.objects.link(ob_ppecabinet_root)
scene.collection.objects.link(ob_ppe_gogglesslot)
scene.collection.objects.link(ob_ppe_glovesslot)
scene.collection.objects.link(ob_ppe_coatanchor)
scene.collection.objects.link(ob_ppe_keylight)
scene.collection.objects.link(ob_ppe_filllight)
scene.collection.objects.link(ob_ppe_qa_closedfront)
scene.collection.objects.link(ob_ppe_qa_openfront)
scene.collection.objects.link(ob_ppe_qa_openthreequarter)
scene.collection.objects.link(ob_ppe_qa_interior)
scene.collection.objects.link(ob_ppecabinet_body)
scene.collection.objects.link(ob_ppe_topshelf)
scene.collection.objects.link(ob_ppe_topdivider)
scene.collection.objects.link(ob_ppe_coatrail)
scene.collection.objects.link(ob_ppecabinet_doorpivot_left)
scene.collection.objects.link(ob_ppecabinet_header)
scene.collection.objects.link(ob_ppecabinet_headeraccent)
col_collection.objects.link(ob_ppecabinet_door)
col_collection.objects.link(ob_lowerhandle_left_legtop)
col_collection.objects.link(ob_lowerhandle_left_legbottom)
col_collection.objects.link(ob_lowerhandle_left_bar)
col_collection.objects.link(ob_ppecabinet_handle)
col_collection.objects.link(ob_ppe_topshelf_upper)
col_collection.objects.link(ob_ppe_coatrail_socket_left)
col_collection.objects.link(ob_ppe_coatrail_socket_right)

# ---- scene / render settings (as saved in the file)
scene.camera = ob_ppe_qa_closedfront
scene.frame_start = 1; scene.frame_end = 250; scene.frame_set(1)
scene.render.engine = 'BLENDER_EEVEE_NEXT'
scene.render.resolution_x = 1024
scene.render.resolution_y = 1024
scene.render.bake_bias = 0.0
scene.render.bake_samples = 0
scene.cycles.sampling_pattern = 'TABULATED_SOBOL'
scene.eevee.use_volume_custom_range = False
scene.eevee.use_raytracing = True
bpy.context.view_layer.update()
